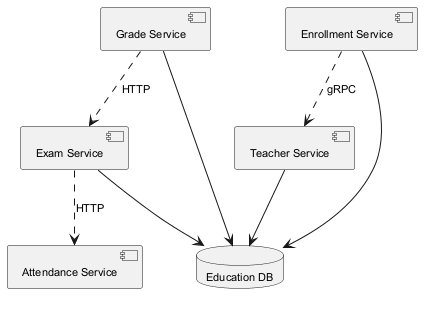

The diagram above was rendered by PlantUML. Its source (embedded in the PNG):
@startuml
skinparam defaultFontSize 11
component "Teacher Service" as C_TeacherService
component "Exam Service" as C_ExamService
component "Grade Service" as C_GradeService
component "Enrollment Service" as C_EnrollmentService
component "Attendance Service" as C_AttendanceService
database "Education DB" as DB_education
C_TeacherService --> DB_education
C_ExamService --> DB_education
C_GradeService --> DB_education
C_EnrollmentService --> DB_education
C_GradeService ..> C_ExamService : HTTP
C_EnrollmentService ..> C_TeacherService : gRPC
C_ExamService ..> C_AttendanceService : HTTP
@enduml